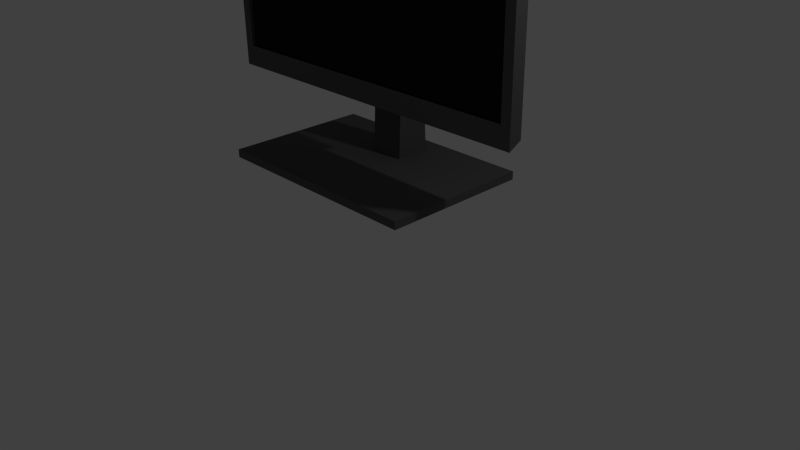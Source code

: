 # Source: monitor.blend  (saved by Blender 2.76.0; exported with 4.5.12 LTS)
import bpy
from mathutils import Matrix  # noqa: F401  (used for matrix-valued properties, if any)

bpy.ops.wm.read_factory_settings(use_empty=True)
scene = bpy.context.scene
scene.name = 'Scene'

# ---- collections
col_collection_1 = bpy.data.collections.new('Collection 1'); scene.collection.children.link(col_collection_1)

# ---- materials (node trees are filled in below, after node groups)
mat_material_001 = bpy.data.materials.new('Material.001')
mat_material_001.alpha_threshold = 0.0
mat_material_001.use_transparent_shadow = False
mat_material_001.diffuse_color = (0.1065, 0.1065, 0.1065, 1.0)
mat_material_001.roughness = 0.5
mat_material_001.specular_intensity = 1.0
mat_material_002 = bpy.data.materials.new('Material.002')
mat_material_002.alpha_threshold = 0.0
mat_material_002.use_transparent_shadow = False
mat_material_002.diffuse_color = (0.01467, 0.01467, 0.01467, 1.0)
mat_material_002.roughness = 0.5
mat_material_002.specular_intensity = 1.0
mat_material = bpy.data.materials.new('Material')
mat_material.alpha_threshold = 0.0
mat_material.use_transparent_shadow = False
mat_material.diffuse_color = (0.1025, 0.1025, 0.1025, 1.0)
mat_material.roughness = 0.5
mat_material.line_color = (0.0, 0.0, 0.0, 1.0)

# ---- material node trees

# ---- world
world_world = bpy.data.worlds.new('World'); scene.world = world_world
world_world.color = (0.05088, 0.05088, 0.05088)
world_world.use_sun_shadow = False
world_world.sun_shadow_jitter_overblur = 0.0
world_world.cycles.sampling_method = 'MANUAL'
world_world.cycles.sample_map_resolution = 256

# ---- cameras
cam_camera = bpy.data.cameras.new('Camera')
cam_camera.clip_end = 100.0
cam_camera.lens = 35.0
cam_camera.sensor_width = 32.0
cam_camera.sensor_height = 18.0
cam_camera.ortho_scale = 7.314
cam_camera.dof.focus_distance = 0.0
cam_camera.dof.aperture_fstop = 128.0

# ---- lights
light_lamp = bpy.data.lights.new('Lamp', 'POINT')
light_lamp.transmission_factor = 0.0
light_lamp.cutoff_distance = 30.0
light_lamp.energy = 100.0
light_lamp.shadow_buffer_clip_start = 1.001
light_lamp.shadow_soft_size = 0.1
light_lamp.shadow_maximum_resolution = 0.006
light_lamp.use_absolute_resolution = True
light_lamp.cycles.use_multiple_importance_sampling = False

# ---- meshes
me_cube_002 = bpy.data.meshes.new('Cube.002')
me_cube_002.from_pydata([(-0.9432, -1.0, -0.8867), (-0.9432, -1.0, 0.9432), (-0.4803, 2.835, -0.4803), (-0.4803, 2.835, 0.4803), (0.9432, -1.0, -0.8867), (0.9432, -1.0, 0.9432), (0.4803, 2.835, -0.4803), (0.4803, 2.835, 0.4803), (-1.0, -1.0, -1.056), (-1.0, -1.0, 1.0), (1.0, -1.0, 1.0), (1.0, -1.0, -1.056), (-0.9432, -0.4755, -0.9432), (-0.9432, -0.4755, 0.9432), (0.9432, -0.4755, 0.9432), (0.9432, -0.4755, -0.9432), (-1.0, 1.0, 1.0), (-1.0, 1.0, -1.0), (1.0, 1.0, 1.0), (1.0, 1.0, -1.0), (-0.5978, 2.835, 0.5978), (-0.5978, 2.835, -0.5978), (0.5978, 2.835, 0.5978), (0.5978, 2.835, -0.5978), (-0.4803, 4.485, 0.4803), (-0.4803, 4.485, -0.4803), (0.4803, 4.485, 0.4803), (0.4803, 4.485, -0.4803)], [], [(9, 16, 17, 8), (6, 2, 25, 27), (18, 10, 11, 19), (1, 0, 12, 13), (8, 17, 19, 11), (10, 18, 16, 9), (0, 1, 9, 8), (5, 4, 11, 10), (1, 5, 10, 9), (4, 0, 8, 11), (14, 13, 12, 15), (0, 4, 15, 12), (4, 5, 14, 15), (5, 1, 13, 14), (20, 21, 17, 16), (22, 20, 16, 18), (23, 22, 18, 19), (21, 23, 19, 17), (3, 2, 21, 20), (7, 3, 20, 22), (6, 7, 22, 23), (2, 6, 23, 21), (24, 26, 27, 25), (3, 7, 26, 24), (7, 6, 27, 26), (2, 3, 24, 25)])
me_cube_002.polygons.foreach_set('material_index', [0, 0, 0, 0, 0, 0, 0, 0, 0, 0, 1, 0, 0, 0, 0, 0, 0, 0, 0, 0, 0, 0, 0, 0, 0, 0])
me_cube_002.materials.append(mat_material_001)
me_cube_002.materials.append(mat_material_002)
me_cube_002.use_remesh_preserve_volume = False
me_cube_002.use_remesh_preserve_attributes = False
me_cube_002.use_mirror_vertex_groups = False
me_cube_002.update()
me_cube_001 = bpy.data.meshes.new('Cube.001')
me_cube_001.from_pydata([(-1.0, -1.0, -1.0), (-1.0, -0.4772, 10.63), (-1.0, 1.0, -1.0), (-1.0, 0.4772, 10.63), (1.0, -1.0, -1.0), (1.0, -0.4772, 10.63), (1.0, 1.0, -1.0), (1.0, 0.4772, 10.63), (6.36, 2.049, -1.459), (6.36, -6.333, -1.459), (-6.36, -6.333, -1.459), (-6.36, 2.049, -1.459), (6.36, 2.049, -1.0), (6.36, -6.333, -1.0), (-6.36, -6.333, -1.0), (-6.36, 2.049, -1.0)], [], [(1, 3, 2, 0), (3, 7, 6, 2), (7, 5, 4, 6), (5, 1, 0, 4), (0, 2, 6, 4), (5, 7, 3, 1), (8, 9, 10, 11), (12, 15, 14, 13), (8, 12, 13, 9), (9, 13, 14, 10), (10, 14, 15, 11), (12, 8, 11, 15)])
me_cube_001.materials.append(mat_material)
me_cube_001.use_remesh_preserve_volume = False
me_cube_001.use_remesh_preserve_attributes = False
me_cube_001.use_mirror_vertex_groups = False
me_cube_001.update()

# ---- objects
ob_cube = bpy.data.objects.new('Cube', me_cube_002)
ob_cube_001 = bpy.data.objects.new('Cube.001', me_cube_001)
ob_lamp = bpy.data.objects.new('Lamp', light_lamp)
ob_camera = bpy.data.objects.new('Camera', cam_camera)

# ---- transforms, parenting, visibility, modifiers, constraints
ob_cube.location = (-0.01399, -0.04563, 3.759)
ob_cube.scale = (2.277, 0.08504, 1.598)
ob_cube.lineart.crease_threshold = 0.0
ob_cube_001.location = (0.0, 0.4866, 1.531)
ob_cube_001.scale = (0.2272, 0.2272, 0.2272)
ob_cube_001.lineart.crease_threshold = 0.0
ob_lamp.location = (4.076, 1.005, 5.904)
ob_lamp.rotation_euler = (0.6503, 0.05522, 1.866)
ob_lamp.lock_rotations_4d = False
ob_lamp.empty_display_type = 'ARROWS'
ob_lamp.color = (0.0, 0.0, 0.0, 0.0)
ob_lamp.lineart.crease_threshold = 0.0
ob_camera.location = (7.481, -6.508, 5.344)
ob_camera.rotation_euler = (1.109, 0.01082, 0.8149)
ob_camera.lock_rotations_4d = False
ob_camera.empty_display_type = 'ARROWS'
ob_camera.color = (0.0, 0.0, 0.0, 0.0)
ob_camera.display_type = 'WIRE'
ob_camera.lineart.crease_threshold = 0.0

# ---- collection membership
col_collection_1.objects.link(ob_cube)
col_collection_1.objects.link(ob_cube_001)
col_collection_1.objects.link(ob_lamp)
col_collection_1.objects.link(ob_camera)

# ---- scene / render settings (as saved in the file)
scene.camera = ob_camera
scene.frame_start = 1; scene.frame_end = 250; scene.frame_set(1)
scene.render.engine = 'BLENDER_EEVEE_NEXT'
scene.render.resolution_percentage = 50
scene.render.dither_intensity = 0.0
scene.cycles.use_denoising = False
scene.cycles.samples = 10
scene.cycles.sampling_pattern = 'TABULATED_SOBOL'
scene.cycles.light_sampling_threshold = 0.0
scene.cycles.use_adaptive_sampling = False
scene.cycles.use_light_tree = False
scene.cycles.blur_glossy = 0.0
scene.cycles.pixel_filter_type = 'GAUSSIAN'
scene.cycles.sample_clamp_indirect = 0.0
scene.view_settings.view_transform = 'Standard'
bpy.context.view_layer.update()
